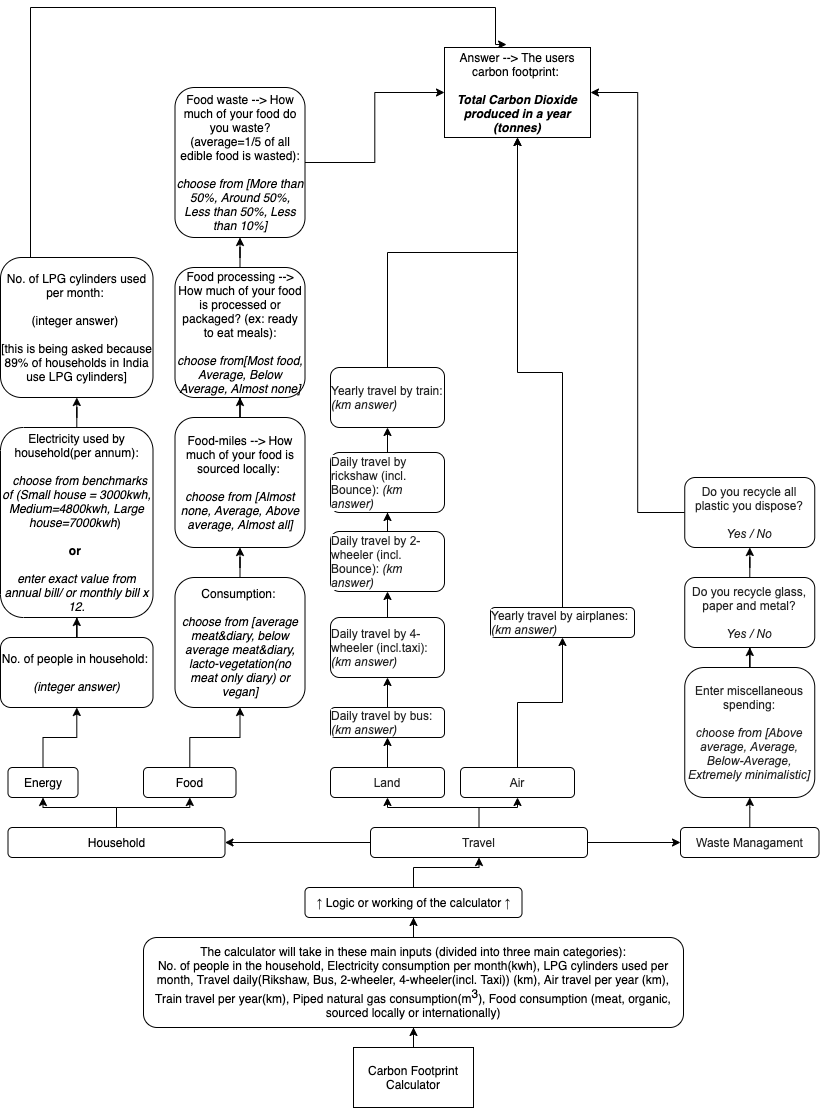

The diagram above was exported from draw.io. Its source (the exported page's mxGraphModel, read from the mxfile embedded in the PNG):
<mxGraphModel dx="1186" dy="590" grid="1" gridSize="10" guides="1" tooltips="1" connect="1" arrows="1" fold="1" page="1" pageScale="1" pageWidth="827" pageHeight="1169" math="0" shadow="0">
  <root>
    <mxCell id="0" />
    <mxCell id="1" parent="0" />
    <mxCell id="njEyMyP0GAHuJ4xctRgW-7" style="edgeStyle=orthogonalEdgeStyle;rounded=0;orthogonalLoop=1;jettySize=auto;html=1;fontSize=12;" parent="1" source="njEyMyP0GAHuJ4xctRgW-1" target="WJxfrHluj_005lD29fxF-1" edge="1">
      <mxGeometry relative="1" as="geometry">
        <mxPoint x="413" y="1040" as="targetPoint" />
      </mxGeometry>
    </mxCell>
    <mxCell id="njEyMyP0GAHuJ4xctRgW-1" value="Carbon Footprint Calculator" style="rounded=0;whiteSpace=wrap;html=1;fontSize=12;" parent="1" vertex="1">
      <mxGeometry x="353" y="1070" width="120" height="60" as="geometry" />
    </mxCell>
    <mxCell id="WJxfrHluj_005lD29fxF-4" value="" style="edgeStyle=orthogonalEdgeStyle;rounded=0;orthogonalLoop=1;jettySize=auto;html=1;fontSize=12;" parent="1" source="WJxfrHluj_005lD29fxF-1" target="WJxfrHluj_005lD29fxF-3" edge="1">
      <mxGeometry relative="1" as="geometry" />
    </mxCell>
    <mxCell id="WJxfrHluj_005lD29fxF-1" value="The calculator will take in these main inputs (divided into three main categories):&lt;br style=&quot;font-size: 12px;&quot;&gt;No. of people in the household, Electricity consumption per month(kwh), LPG cylinders used per month, Travel daily(Rikshaw, Bus, 2-wheeler, 4-wheeler(incl. Taxi)) (km), Air travel per year (km), Train travel per year(km), Piped natural gas consumption(m&lt;sup style=&quot;font-size: 12px;&quot;&gt;3&lt;/sup&gt;), Food consumption (meat, organic, sourced locally or internationally)" style="rounded=1;whiteSpace=wrap;html=1;fontSize=12;" parent="1" vertex="1">
      <mxGeometry x="143" y="960" width="540" height="90" as="geometry" />
    </mxCell>
    <mxCell id="WJxfrHluj_005lD29fxF-6" value="" style="edgeStyle=orthogonalEdgeStyle;rounded=0;orthogonalLoop=1;jettySize=auto;html=1;fontSize=12;" parent="1" source="WJxfrHluj_005lD29fxF-3" target="WJxfrHluj_005lD29fxF-5" edge="1">
      <mxGeometry relative="1" as="geometry" />
    </mxCell>
    <mxCell id="WJxfrHluj_005lD29fxF-3" value="&lt;span style=&quot;color: rgb(34, 34, 34); font-family: arial, sans-serif; font-size: 12px; text-align: left; background-color: rgb(255, 255, 255);&quot;&gt;↑&amp;nbsp;&lt;/span&gt;Logic or working of the calculator&amp;nbsp;&lt;span style=&quot;color: rgb(34, 34, 34); font-family: arial, sans-serif; font-size: 12px; text-align: left; background-color: rgb(255, 255, 255);&quot;&gt;↑&lt;/span&gt;" style="rounded=1;whiteSpace=wrap;html=1;fontSize=12;" parent="1" vertex="1">
      <mxGeometry x="304.5" y="910" width="217" height="30" as="geometry" />
    </mxCell>
    <mxCell id="WJxfrHluj_005lD29fxF-8" value="" style="edgeStyle=orthogonalEdgeStyle;rounded=0;orthogonalLoop=1;jettySize=auto;html=1;fontSize=12;" parent="1" source="WJxfrHluj_005lD29fxF-5" target="WJxfrHluj_005lD29fxF-7" edge="1">
      <mxGeometry relative="1" as="geometry" />
    </mxCell>
    <mxCell id="WJxfrHluj_005lD29fxF-10" value="" style="edgeStyle=orthogonalEdgeStyle;rounded=0;orthogonalLoop=1;jettySize=auto;html=1;fontSize=12;" parent="1" source="WJxfrHluj_005lD29fxF-5" target="WJxfrHluj_005lD29fxF-9" edge="1">
      <mxGeometry relative="1" as="geometry" />
    </mxCell>
    <mxCell id="WJxfrHluj_005lD29fxF-19" value="" style="edgeStyle=orthogonalEdgeStyle;rounded=0;orthogonalLoop=1;jettySize=auto;html=1;fontSize=12;" parent="1" source="WJxfrHluj_005lD29fxF-5" target="WJxfrHluj_005lD29fxF-18" edge="1">
      <mxGeometry relative="1" as="geometry" />
    </mxCell>
    <mxCell id="WJxfrHluj_005lD29fxF-5" value="&lt;div style=&quot;text-align: left ; font-size: 12px&quot;&gt;&lt;font color=&quot;#222222&quot; face=&quot;arial, sans-serif&quot; style=&quot;font-size: 12px&quot;&gt;&lt;span style=&quot;font-size: 12px ; background-color: rgb(255 , 255 , 255)&quot;&gt;Travel&lt;/span&gt;&lt;/font&gt;&lt;/div&gt;" style="rounded=1;whiteSpace=wrap;html=1;fontSize=12;" parent="1" vertex="1">
      <mxGeometry x="370" y="850" width="217" height="30" as="geometry" />
    </mxCell>
    <mxCell id="WJxfrHluj_005lD29fxF-21" value="" style="edgeStyle=orthogonalEdgeStyle;rounded=0;orthogonalLoop=1;jettySize=auto;html=1;fontSize=12;entryX=0.5;entryY=1;entryDx=0;entryDy=0;" parent="1" target="WJxfrHluj_005lD29fxF-20" edge="1">
      <mxGeometry relative="1" as="geometry">
        <mxPoint x="410" y="830" as="sourcePoint" />
        <Array as="points">
          <mxPoint x="517" y="830" />
        </Array>
      </mxGeometry>
    </mxCell>
    <mxCell id="WJxfrHluj_005lD29fxF-41" value="" style="edgeStyle=orthogonalEdgeStyle;rounded=0;orthogonalLoop=1;jettySize=auto;html=1;fontSize=12;" parent="1" source="WJxfrHluj_005lD29fxF-18" target="WJxfrHluj_005lD29fxF-40" edge="1">
      <mxGeometry relative="1" as="geometry" />
    </mxCell>
    <mxCell id="WJxfrHluj_005lD29fxF-18" value="&lt;div style=&quot;text-align: left ; font-size: 12px&quot;&gt;&lt;font color=&quot;#222222&quot; face=&quot;arial, sans-serif&quot; style=&quot;font-size: 12px&quot;&gt;&lt;span style=&quot;font-size: 12px ; background-color: rgb(255 , 255 , 255)&quot;&gt;Land&lt;/span&gt;&lt;/font&gt;&lt;/div&gt;" style="rounded=1;whiteSpace=wrap;html=1;fontSize=12;" parent="1" vertex="1">
      <mxGeometry x="330" y="790" width="114" height="30" as="geometry" />
    </mxCell>
    <mxCell id="WJxfrHluj_005lD29fxF-43" value="" style="edgeStyle=orthogonalEdgeStyle;rounded=0;orthogonalLoop=1;jettySize=auto;html=1;fontSize=12;entryX=0.5;entryY=1;entryDx=0;entryDy=0;" parent="1" source="WJxfrHluj_005lD29fxF-40" target="WJxfrHluj_005lD29fxF-44" edge="1">
      <mxGeometry relative="1" as="geometry">
        <mxPoint x="387" y="695" as="targetPoint" />
      </mxGeometry>
    </mxCell>
    <mxCell id="WJxfrHluj_005lD29fxF-40" value="&lt;div style=&quot;text-align: left ; font-size: 12px&quot;&gt;&lt;font color=&quot;#222222&quot; face=&quot;arial, sans-serif&quot; style=&quot;font-size: 12px&quot;&gt;&lt;span style=&quot;font-size: 12px ; background-color: rgb(255 , 255 , 255)&quot;&gt;Daily travel by bus: &lt;i&gt;(km answer)&lt;/i&gt;&lt;/span&gt;&lt;/font&gt;&lt;/div&gt;" style="rounded=1;whiteSpace=wrap;html=1;fontSize=12;" parent="1" vertex="1">
      <mxGeometry x="330" y="730" width="114" height="30" as="geometry" />
    </mxCell>
    <mxCell id="WJxfrHluj_005lD29fxF-47" value="" style="edgeStyle=orthogonalEdgeStyle;rounded=0;orthogonalLoop=1;jettySize=auto;html=1;fontSize=12;" parent="1" source="WJxfrHluj_005lD29fxF-44" target="WJxfrHluj_005lD29fxF-46" edge="1">
      <mxGeometry relative="1" as="geometry" />
    </mxCell>
    <mxCell id="WJxfrHluj_005lD29fxF-44" value="&lt;div style=&quot;text-align: left ; font-size: 12px&quot;&gt;&lt;font color=&quot;#222222&quot; face=&quot;arial, sans-serif&quot;&gt;&lt;span style=&quot;background-color: rgb(255 , 255 , 255)&quot;&gt;Daily travel by 4-wheeler (incl.taxi): &lt;i&gt;(km answer)&lt;/i&gt;&lt;/span&gt;&lt;/font&gt;&lt;/div&gt;" style="rounded=1;whiteSpace=wrap;html=1;fontSize=12;" parent="1" vertex="1">
      <mxGeometry x="330" y="640" width="114" height="60" as="geometry" />
    </mxCell>
    <mxCell id="WJxfrHluj_005lD29fxF-53" value="" style="edgeStyle=orthogonalEdgeStyle;rounded=0;orthogonalLoop=1;jettySize=auto;html=1;fontSize=12;" parent="1" source="WJxfrHluj_005lD29fxF-46" target="WJxfrHluj_005lD29fxF-52" edge="1">
      <mxGeometry relative="1" as="geometry" />
    </mxCell>
    <mxCell id="WJxfrHluj_005lD29fxF-46" value="&lt;div style=&quot;text-align: left ; font-size: 12px&quot;&gt;&lt;font color=&quot;#222222&quot; face=&quot;arial, sans-serif&quot;&gt;&lt;span style=&quot;background-color: rgb(255 , 255 , 255)&quot;&gt;Daily travel by 2-wheeler (incl. Bounce): &lt;i&gt;(km answer)&lt;/i&gt;&lt;/span&gt;&lt;/font&gt;&lt;/div&gt;" style="rounded=1;whiteSpace=wrap;html=1;fontSize=12;" parent="1" vertex="1">
      <mxGeometry x="330" y="554" width="114" height="60" as="geometry" />
    </mxCell>
    <mxCell id="WJxfrHluj_005lD29fxF-54" style="edgeStyle=orthogonalEdgeStyle;rounded=0;orthogonalLoop=1;jettySize=auto;html=1;entryX=0.5;entryY=1;entryDx=0;entryDy=0;fontSize=12;" parent="1" source="WJxfrHluj_005lD29fxF-52" target="WJxfrHluj_005lD29fxF-48" edge="1">
      <mxGeometry relative="1" as="geometry" />
    </mxCell>
    <mxCell id="WJxfrHluj_005lD29fxF-52" value="&lt;div style=&quot;text-align: left&quot;&gt;&lt;font color=&quot;#222222&quot; face=&quot;arial, sans-serif&quot;&gt;&lt;span style=&quot;background-color: rgb(255 , 255 , 255)&quot;&gt;Daily travel by rickshaw&amp;nbsp;(incl. Bounce): &lt;i style=&quot;font-size: 12px&quot;&gt;(km answer)&lt;/i&gt;&lt;/span&gt;&lt;/font&gt;&lt;/div&gt;" style="rounded=1;whiteSpace=wrap;html=1;fontSize=12;" parent="1" vertex="1">
      <mxGeometry x="330" y="475" width="114" height="60" as="geometry" />
    </mxCell>
    <mxCell id="WJxfrHluj_005lD29fxF-65" style="edgeStyle=orthogonalEdgeStyle;rounded=0;orthogonalLoop=1;jettySize=auto;html=1;fontSize=12;entryX=0.5;entryY=1;entryDx=0;entryDy=0;" parent="1" source="WJxfrHluj_005lD29fxF-48" target="WJxfrHluj_005lD29fxF-68" edge="1">
      <mxGeometry relative="1" as="geometry">
        <mxPoint x="430" y="220" as="targetPoint" />
      </mxGeometry>
    </mxCell>
    <mxCell id="WJxfrHluj_005lD29fxF-48" value="&lt;div style=&quot;text-align: left ; font-size: 12px&quot;&gt;&lt;font color=&quot;#222222&quot; face=&quot;arial, sans-serif&quot;&gt;&lt;span style=&quot;background-color: rgb(255 , 255 , 255)&quot;&gt;Yearly travel by train: &lt;i&gt;(km answer)&lt;/i&gt;&lt;/span&gt;&lt;/font&gt;&lt;/div&gt;" style="rounded=1;whiteSpace=wrap;html=1;fontSize=12;" parent="1" vertex="1">
      <mxGeometry x="330" y="390" width="114" height="60" as="geometry" />
    </mxCell>
    <mxCell id="WJxfrHluj_005lD29fxF-51" value="" style="edgeStyle=orthogonalEdgeStyle;rounded=0;orthogonalLoop=1;jettySize=auto;html=1;fontSize=12;" parent="1" source="WJxfrHluj_005lD29fxF-20" target="WJxfrHluj_005lD29fxF-50" edge="1">
      <mxGeometry relative="1" as="geometry" />
    </mxCell>
    <mxCell id="WJxfrHluj_005lD29fxF-20" value="&lt;div style=&quot;text-align: left ; font-size: 12px&quot;&gt;&lt;font color=&quot;#222222&quot; face=&quot;arial, sans-serif&quot;&gt;&lt;span style=&quot;background-color: rgb(255 , 255 , 255)&quot;&gt;Air&lt;/span&gt;&lt;/font&gt;&lt;/div&gt;" style="rounded=1;whiteSpace=wrap;html=1;fontSize=12;" parent="1" vertex="1">
      <mxGeometry x="460" y="790" width="114" height="30" as="geometry" />
    </mxCell>
    <mxCell id="WJxfrHluj_005lD29fxF-66" style="edgeStyle=orthogonalEdgeStyle;rounded=0;orthogonalLoop=1;jettySize=auto;html=1;fontSize=12;entryX=0.5;entryY=1;entryDx=0;entryDy=0;" parent="1" source="WJxfrHluj_005lD29fxF-50" target="WJxfrHluj_005lD29fxF-68" edge="1">
      <mxGeometry relative="1" as="geometry">
        <mxPoint x="530" y="260" as="targetPoint" />
      </mxGeometry>
    </mxCell>
    <mxCell id="WJxfrHluj_005lD29fxF-50" value="&lt;div style=&quot;text-align: left ; font-size: 12px&quot;&gt;&lt;font color=&quot;#222222&quot; face=&quot;arial, sans-serif&quot;&gt;&lt;span style=&quot;background-color: rgb(255 , 255 , 255)&quot;&gt;Yearly travel by airplanes: &lt;i&gt;(km answer)&lt;/i&gt;&lt;/span&gt;&lt;/font&gt;&lt;/div&gt;" style="rounded=1;whiteSpace=wrap;html=1;fontSize=12;" parent="1" vertex="1">
      <mxGeometry x="490" y="630" width="144" height="30" as="geometry" />
    </mxCell>
    <mxCell id="WJxfrHluj_005lD29fxF-15" value="" style="edgeStyle=orthogonalEdgeStyle;rounded=0;orthogonalLoop=1;jettySize=auto;html=1;fontSize=12;" parent="1" source="WJxfrHluj_005lD29fxF-9" target="WJxfrHluj_005lD29fxF-14" edge="1">
      <mxGeometry relative="1" as="geometry" />
    </mxCell>
    <mxCell id="WJxfrHluj_005lD29fxF-17" value="" style="edgeStyle=orthogonalEdgeStyle;rounded=0;orthogonalLoop=1;jettySize=auto;html=1;fontSize=12;" parent="1" source="WJxfrHluj_005lD29fxF-9" target="WJxfrHluj_005lD29fxF-16" edge="1">
      <mxGeometry relative="1" as="geometry" />
    </mxCell>
    <mxCell id="WJxfrHluj_005lD29fxF-9" value="Household" style="rounded=1;whiteSpace=wrap;html=1;fontSize=12;" parent="1" vertex="1">
      <mxGeometry x="7.5" y="850" width="217" height="30" as="geometry" />
    </mxCell>
    <mxCell id="WJxfrHluj_005lD29fxF-33" value="" style="edgeStyle=orthogonalEdgeStyle;rounded=0;orthogonalLoop=1;jettySize=auto;html=1;fontSize=12;" parent="1" source="WJxfrHluj_005lD29fxF-16" target="WJxfrHluj_005lD29fxF-32" edge="1">
      <mxGeometry relative="1" as="geometry" />
    </mxCell>
    <mxCell id="WJxfrHluj_005lD29fxF-16" value="Food" style="rounded=1;whiteSpace=wrap;html=1;fontSize=12;" parent="1" vertex="1">
      <mxGeometry x="143" y="790" width="92.5" height="30" as="geometry" />
    </mxCell>
    <mxCell id="WJxfrHluj_005lD29fxF-35" value="" style="edgeStyle=orthogonalEdgeStyle;rounded=0;orthogonalLoop=1;jettySize=auto;html=1;fontSize=12;" parent="1" source="WJxfrHluj_005lD29fxF-32" target="WJxfrHluj_005lD29fxF-34" edge="1">
      <mxGeometry relative="1" as="geometry" />
    </mxCell>
    <mxCell id="WJxfrHluj_005lD29fxF-32" value="Consumption: &lt;br&gt;&lt;i&gt;&lt;br&gt;choose from [average meat&amp;amp;diary, below average meat&amp;amp;diary, lacto-vegetation(no meat only diary) or vegan]&lt;/i&gt;" style="rounded=1;whiteSpace=wrap;html=1;fontSize=12;" parent="1" vertex="1">
      <mxGeometry x="174.5" y="600" width="130" height="130" as="geometry" />
    </mxCell>
    <mxCell id="WJxfrHluj_005lD29fxF-37" value="" style="edgeStyle=orthogonalEdgeStyle;rounded=0;orthogonalLoop=1;jettySize=auto;html=1;fontSize=12;" parent="1" source="WJxfrHluj_005lD29fxF-34" target="WJxfrHluj_005lD29fxF-36" edge="1">
      <mxGeometry relative="1" as="geometry" />
    </mxCell>
    <mxCell id="WJxfrHluj_005lD29fxF-34" value="Food-miles --&amp;gt; How much of your food is sourced locally: &lt;br&gt;&lt;i&gt;&lt;br&gt;choose from [Almost none, Average, Above average, Almost all]&lt;/i&gt;" style="rounded=1;whiteSpace=wrap;html=1;fontSize=12;" parent="1" vertex="1">
      <mxGeometry x="174.5" y="440" width="130" height="130" as="geometry" />
    </mxCell>
    <mxCell id="WJxfrHluj_005lD29fxF-39" value="" style="edgeStyle=orthogonalEdgeStyle;rounded=0;orthogonalLoop=1;jettySize=auto;html=1;fontSize=12;" parent="1" source="WJxfrHluj_005lD29fxF-36" target="WJxfrHluj_005lD29fxF-38" edge="1">
      <mxGeometry relative="1" as="geometry" />
    </mxCell>
    <mxCell id="WJxfrHluj_005lD29fxF-36" value="Food processing --&amp;gt; How much of your food is processed or packaged? (ex: ready to eat meals):&lt;br&gt;&lt;br&gt;&lt;i&gt;choose from[Most food, Average, Below Average, Almost none]&lt;/i&gt;" style="rounded=1;whiteSpace=wrap;html=1;fontSize=12;" parent="1" vertex="1">
      <mxGeometry x="174.5" y="290" width="130" height="130" as="geometry" />
    </mxCell>
    <mxCell id="WJxfrHluj_005lD29fxF-64" style="edgeStyle=orthogonalEdgeStyle;rounded=0;orthogonalLoop=1;jettySize=auto;html=1;fontSize=12;" parent="1" source="WJxfrHluj_005lD29fxF-38" target="WJxfrHluj_005lD29fxF-68" edge="1">
      <mxGeometry relative="1" as="geometry">
        <mxPoint x="340" y="110" as="targetPoint" />
      </mxGeometry>
    </mxCell>
    <mxCell id="WJxfrHluj_005lD29fxF-38" value="Food waste --&amp;gt; How much of your food do you waste? (average=1/5 of all edible food is wasted):&lt;br&gt;&lt;br&gt;&lt;i&gt;choose from [More than 50%, Around 50%, Less than 50%, Less than 10%]&lt;/i&gt;" style="rounded=1;whiteSpace=wrap;html=1;fontSize=12;" parent="1" vertex="1">
      <mxGeometry x="174.5" y="110" width="130" height="150" as="geometry" />
    </mxCell>
    <mxCell id="WJxfrHluj_005lD29fxF-26" value="" style="edgeStyle=orthogonalEdgeStyle;rounded=0;orthogonalLoop=1;jettySize=auto;html=1;fontSize=12;" parent="1" source="WJxfrHluj_005lD29fxF-14" target="WJxfrHluj_005lD29fxF-25" edge="1">
      <mxGeometry relative="1" as="geometry" />
    </mxCell>
    <mxCell id="WJxfrHluj_005lD29fxF-14" value="Energy" style="rounded=1;whiteSpace=wrap;html=1;fontSize=12;" parent="1" vertex="1">
      <mxGeometry x="7.5" y="790" width="70" height="30" as="geometry" />
    </mxCell>
    <mxCell id="WJxfrHluj_005lD29fxF-28" value="" style="edgeStyle=orthogonalEdgeStyle;rounded=0;orthogonalLoop=1;jettySize=auto;html=1;fontSize=12;" parent="1" source="WJxfrHluj_005lD29fxF-25" target="WJxfrHluj_005lD29fxF-27" edge="1">
      <mxGeometry relative="1" as="geometry" />
    </mxCell>
    <mxCell id="WJxfrHluj_005lD29fxF-25" value="No. of people in household: &lt;br&gt;&lt;i&gt;&lt;br&gt;(integer answer)&lt;/i&gt;" style="rounded=1;whiteSpace=wrap;html=1;fontSize=12;" parent="1" vertex="1">
      <mxGeometry y="660" width="152.5" height="70" as="geometry" />
    </mxCell>
    <mxCell id="WJxfrHluj_005lD29fxF-30" value="" style="edgeStyle=orthogonalEdgeStyle;rounded=0;orthogonalLoop=1;jettySize=auto;html=1;fontSize=12;" parent="1" source="WJxfrHluj_005lD29fxF-27" target="WJxfrHluj_005lD29fxF-29" edge="1">
      <mxGeometry relative="1" as="geometry" />
    </mxCell>
    <mxCell id="WJxfrHluj_005lD29fxF-27" value="Electricity used by household(per annum):&lt;br&gt;&lt;br&gt;&amp;nbsp;&amp;nbsp;&lt;i&gt;choose from benchmarks of (Small house = 3000kwh, Medium=4800kwh, Large house=7000kwh&lt;/i&gt;) &lt;br&gt;&lt;b&gt;&lt;br&gt;or&lt;/b&gt; &lt;br&gt;&lt;i&gt;&lt;br&gt;enter exact value from annual bill/ or monthly bill x 12.&lt;/i&gt;" style="rounded=1;whiteSpace=wrap;html=1;fontSize=12;" parent="1" vertex="1">
      <mxGeometry y="450" width="152.5" height="190" as="geometry" />
    </mxCell>
    <mxCell id="WJxfrHluj_005lD29fxF-63" style="edgeStyle=orthogonalEdgeStyle;rounded=0;orthogonalLoop=1;jettySize=auto;html=1;fontSize=12;entryX=0.425;entryY=-0.033;entryDx=0;entryDy=0;entryPerimeter=0;" parent="1" source="WJxfrHluj_005lD29fxF-29" target="WJxfrHluj_005lD29fxF-68" edge="1">
      <mxGeometry relative="1" as="geometry">
        <mxPoint x="260" y="30" as="targetPoint" />
        <Array as="points">
          <mxPoint x="30" y="30" />
          <mxPoint x="495" y="30" />
        </Array>
      </mxGeometry>
    </mxCell>
    <mxCell id="WJxfrHluj_005lD29fxF-29" value="No. of LPG cylinders used per month: &lt;br&gt;&lt;br&gt;(integer answer) &lt;br&gt;&lt;br&gt;[this is being asked because 89% of households in India use LPG cylinders]" style="rounded=1;whiteSpace=wrap;html=1;fontSize=12;" parent="1" vertex="1">
      <mxGeometry y="280" width="152.5" height="140" as="geometry" />
    </mxCell>
    <mxCell id="WJxfrHluj_005lD29fxF-58" value="" style="edgeStyle=orthogonalEdgeStyle;rounded=0;orthogonalLoop=1;jettySize=auto;html=1;fontSize=12;" parent="1" source="WJxfrHluj_005lD29fxF-7" target="WJxfrHluj_005lD29fxF-57" edge="1">
      <mxGeometry relative="1" as="geometry" />
    </mxCell>
    <mxCell id="WJxfrHluj_005lD29fxF-7" value="&lt;div style=&quot;text-align: left&quot;&gt;&lt;font color=&quot;#222222&quot; face=&quot;arial, sans-serif&quot;&gt;&lt;span style=&quot;background-color: rgb(255 , 255 , 255)&quot;&gt;Waste Managament&lt;/span&gt;&lt;/font&gt;&lt;/div&gt;" style="rounded=1;whiteSpace=wrap;html=1;fontSize=12;" parent="1" vertex="1">
      <mxGeometry x="680" y="850" width="138.5" height="30" as="geometry" />
    </mxCell>
    <mxCell id="WJxfrHluj_005lD29fxF-60" value="" style="edgeStyle=orthogonalEdgeStyle;rounded=0;orthogonalLoop=1;jettySize=auto;html=1;fontSize=12;" parent="1" source="WJxfrHluj_005lD29fxF-57" target="WJxfrHluj_005lD29fxF-59" edge="1">
      <mxGeometry relative="1" as="geometry" />
    </mxCell>
    <mxCell id="WJxfrHluj_005lD29fxF-57" value="&lt;div style=&quot;&quot;&gt;&lt;font color=&quot;#222222&quot; face=&quot;arial, sans-serif&quot;&gt;&lt;span style=&quot;background-color: rgb(255 , 255 , 255)&quot;&gt;Enter miscellaneous spending:&lt;/span&gt;&lt;/font&gt;&lt;/div&gt;&lt;div style=&quot;&quot;&gt;&lt;font color=&quot;#222222&quot; face=&quot;arial, sans-serif&quot;&gt;&lt;span style=&quot;background-color: rgb(255 , 255 , 255)&quot;&gt;&lt;br&gt;&lt;/span&gt;&lt;/font&gt;&lt;/div&gt;&lt;div style=&quot;&quot;&gt;&lt;font color=&quot;#222222&quot; face=&quot;arial, sans-serif&quot;&gt;&lt;span style=&quot;background-color: rgb(255 , 255 , 255)&quot;&gt;&lt;i&gt;choose from [Above average, Average, Below-Average, Extremely minimalistic]&lt;/i&gt;&lt;/span&gt;&lt;/font&gt;&lt;/div&gt;" style="rounded=1;whiteSpace=wrap;html=1;fontSize=12;align=center;" parent="1" vertex="1">
      <mxGeometry x="684.25" y="690" width="130" height="130" as="geometry" />
    </mxCell>
    <mxCell id="WJxfrHluj_005lD29fxF-62" value="" style="edgeStyle=orthogonalEdgeStyle;rounded=0;orthogonalLoop=1;jettySize=auto;html=1;fontSize=12;" parent="1" source="WJxfrHluj_005lD29fxF-59" target="WJxfrHluj_005lD29fxF-61" edge="1">
      <mxGeometry relative="1" as="geometry" />
    </mxCell>
    <mxCell id="WJxfrHluj_005lD29fxF-59" value="&lt;div&gt;&lt;font color=&quot;#222222&quot; face=&quot;arial, sans-serif&quot;&gt;&lt;span style=&quot;background-color: rgb(255 , 255 , 255)&quot;&gt;Do you recycle glass, paper and metal?&lt;/span&gt;&lt;/font&gt;&lt;/div&gt;&lt;div&gt;&lt;font color=&quot;#222222&quot; face=&quot;arial, sans-serif&quot;&gt;&lt;span style=&quot;background-color: rgb(255 , 255 , 255)&quot;&gt;&lt;br&gt;&lt;/span&gt;&lt;/font&gt;&lt;/div&gt;&lt;div&gt;&lt;font color=&quot;#222222&quot; face=&quot;arial, sans-serif&quot;&gt;&lt;span style=&quot;background-color: rgb(255 , 255 , 255)&quot;&gt;&lt;i&gt;Yes / No&lt;/i&gt;&lt;/span&gt;&lt;/font&gt;&lt;/div&gt;" style="rounded=1;whiteSpace=wrap;html=1;fontSize=12;align=center;" parent="1" vertex="1">
      <mxGeometry x="684.25" y="600" width="130" height="70" as="geometry" />
    </mxCell>
    <mxCell id="WJxfrHluj_005lD29fxF-67" style="edgeStyle=orthogonalEdgeStyle;rounded=0;orthogonalLoop=1;jettySize=auto;html=1;fontSize=12;entryX=1;entryY=0.5;entryDx=0;entryDy=0;" parent="1" source="WJxfrHluj_005lD29fxF-61" target="WJxfrHluj_005lD29fxF-68" edge="1">
      <mxGeometry relative="1" as="geometry">
        <mxPoint x="620" y="120" as="targetPoint" />
      </mxGeometry>
    </mxCell>
    <mxCell id="WJxfrHluj_005lD29fxF-61" value="&lt;div&gt;&lt;font color=&quot;#222222&quot; face=&quot;arial, sans-serif&quot;&gt;&lt;span style=&quot;background-color: rgb(255 , 255 , 255)&quot;&gt;Do you recycle all plastic you dispose?&lt;/span&gt;&lt;/font&gt;&lt;/div&gt;&lt;div&gt;&lt;font color=&quot;#222222&quot; face=&quot;arial, sans-serif&quot;&gt;&lt;span style=&quot;background-color: rgb(255 , 255 , 255)&quot;&gt;&lt;br&gt;&lt;/span&gt;&lt;/font&gt;&lt;/div&gt;&lt;div&gt;&lt;font color=&quot;#222222&quot; face=&quot;arial, sans-serif&quot;&gt;&lt;span style=&quot;background-color: rgb(255 , 255 , 255)&quot;&gt;&lt;i&gt;Yes / No&lt;/i&gt;&lt;/span&gt;&lt;/font&gt;&lt;/div&gt;" style="rounded=1;whiteSpace=wrap;html=1;fontSize=12;align=center;" parent="1" vertex="1">
      <mxGeometry x="684.25" y="500" width="130" height="70" as="geometry" />
    </mxCell>
    <mxCell id="WJxfrHluj_005lD29fxF-68" value="Answer --&amp;gt; The users carbon footprint: &lt;br&gt;&lt;b&gt;&lt;br&gt;&lt;i&gt;Total Carbon Dioxide produced in a year (tonnes)&lt;/i&gt;&lt;/b&gt;" style="rounded=0;whiteSpace=wrap;html=1;fontSize=12;align=center;" parent="1" vertex="1">
      <mxGeometry x="444" y="70" width="146" height="90" as="geometry" />
    </mxCell>
  </root>
</mxGraphModel>